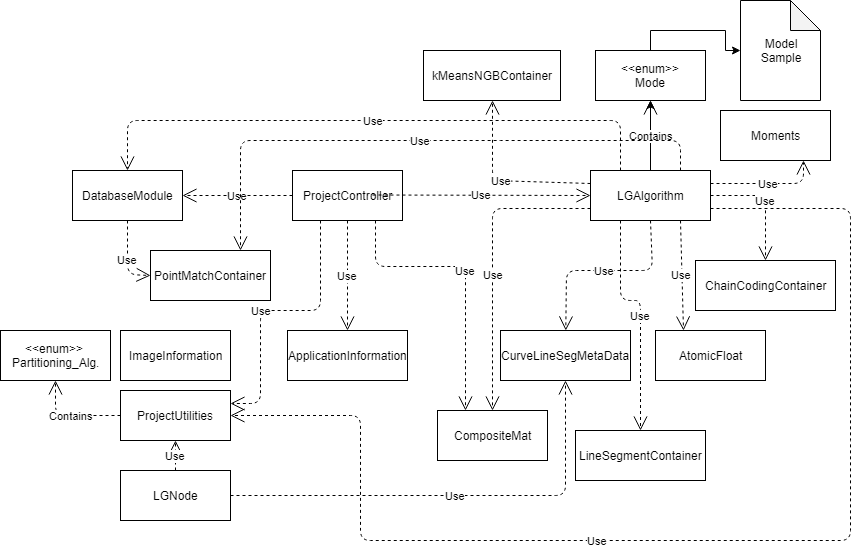

The diagram above was exported from draw.io. Its source (the exported page's mxGraphModel, read from the mxfile embedded in the PNG):
<mxGraphModel dx="1058" dy="808" grid="1" gridSize="10" guides="1" tooltips="1" connect="1" arrows="1" fold="1" page="1" pageScale="1" pageWidth="850" pageHeight="1100" math="0" shadow="0">
  <root>
    <mxCell id="0" />
    <mxCell id="1" parent="0" />
    <mxCell id="dADP-6lDNU-ssOJhSXrI-11" value="ProjectController" style="html=1;" vertex="1" parent="1">
      <mxGeometry x="302" y="300" width="110" height="50" as="geometry" />
    </mxCell>
    <mxCell id="dADP-6lDNU-ssOJhSXrI-12" value="Use" style="endArrow=open;endSize=12;dashed=1;html=1;entryX=0;entryY=0.5;entryDx=0;entryDy=0;" edge="1" parent="1" target="dADP-6lDNU-ssOJhSXrI-13">
      <mxGeometry width="160" relative="1" as="geometry">
        <mxPoint x="382" y="324.5" as="sourcePoint" />
        <mxPoint x="542" y="325" as="targetPoint" />
      </mxGeometry>
    </mxCell>
    <mxCell id="dADP-6lDNU-ssOJhSXrI-28" value="" style="edgeStyle=orthogonalEdgeStyle;rounded=0;orthogonalLoop=1;jettySize=auto;html=1;" edge="1" parent="1" source="dADP-6lDNU-ssOJhSXrI-13" target="dADP-6lDNU-ssOJhSXrI-18">
      <mxGeometry relative="1" as="geometry" />
    </mxCell>
    <mxCell id="dADP-6lDNU-ssOJhSXrI-13" value="LGAlgorithm" style="html=1;" vertex="1" parent="1">
      <mxGeometry x="600" y="300" width="120" height="50" as="geometry" />
    </mxCell>
    <mxCell id="dADP-6lDNU-ssOJhSXrI-16" value="ApplicationInformation" style="html=1;" vertex="1" parent="1">
      <mxGeometry x="297" y="460" width="120" height="50" as="geometry" />
    </mxCell>
    <mxCell id="dADP-6lDNU-ssOJhSXrI-17" value="Use" style="endArrow=open;endSize=12;dashed=1;html=1;exitX=0.5;exitY=1;exitDx=0;exitDy=0;" edge="1" parent="1" source="dADP-6lDNU-ssOJhSXrI-11" target="dADP-6lDNU-ssOJhSXrI-16">
      <mxGeometry width="160" relative="1" as="geometry">
        <mxPoint x="327" y="360" as="sourcePoint" />
        <mxPoint x="462" y="405" as="targetPoint" />
        <Array as="points">
          <mxPoint x="357" y="396" />
        </Array>
      </mxGeometry>
    </mxCell>
    <mxCell id="dADP-6lDNU-ssOJhSXrI-21" value="" style="edgeStyle=orthogonalEdgeStyle;rounded=0;orthogonalLoop=1;jettySize=auto;html=1;exitX=0.5;exitY=0;exitDx=0;exitDy=0;" edge="1" parent="1" source="dADP-6lDNU-ssOJhSXrI-18" target="dADP-6lDNU-ssOJhSXrI-20">
      <mxGeometry relative="1" as="geometry" />
    </mxCell>
    <mxCell id="dADP-6lDNU-ssOJhSXrI-18" value="&amp;lt;&amp;lt;enum&amp;gt;&amp;gt;&lt;br&gt;Mode&lt;br&gt;" style="html=1;" vertex="1" parent="1">
      <mxGeometry x="605" y="180" width="110" height="50" as="geometry" />
    </mxCell>
    <mxCell id="dADP-6lDNU-ssOJhSXrI-19" value="Contains" style="endArrow=open;endSize=12;dashed=1;html=1;entryX=0.5;entryY=1;entryDx=0;entryDy=0;exitX=0.5;exitY=0;exitDx=0;exitDy=0;" edge="1" parent="1" source="dADP-6lDNU-ssOJhSXrI-13" target="dADP-6lDNU-ssOJhSXrI-18">
      <mxGeometry width="160" relative="1" as="geometry">
        <mxPoint x="660" y="270" as="sourcePoint" />
        <mxPoint x="820" y="270.5" as="targetPoint" />
      </mxGeometry>
    </mxCell>
    <mxCell id="dADP-6lDNU-ssOJhSXrI-20" value="Model&lt;br&gt;Sample&lt;br&gt;" style="shape=note;whiteSpace=wrap;html=1;backgroundOutline=1;darkOpacity=0.05;" vertex="1" parent="1">
      <mxGeometry x="750" y="130" width="80" height="100" as="geometry" />
    </mxCell>
    <mxCell id="dADP-6lDNU-ssOJhSXrI-22" value="DatabaseModule" style="html=1;" vertex="1" parent="1">
      <mxGeometry x="82" y="300" width="110" height="50" as="geometry" />
    </mxCell>
    <mxCell id="dADP-6lDNU-ssOJhSXrI-23" value="Use" style="endArrow=open;endSize=12;dashed=1;html=1;exitX=0;exitY=0.5;exitDx=0;exitDy=0;entryX=1;entryY=0.5;entryDx=0;entryDy=0;" edge="1" parent="1" source="dADP-6lDNU-ssOJhSXrI-11" target="dADP-6lDNU-ssOJhSXrI-22">
      <mxGeometry width="160" relative="1" as="geometry">
        <mxPoint x="292" y="320" as="sourcePoint" />
        <mxPoint x="202" y="321" as="targetPoint" />
      </mxGeometry>
    </mxCell>
    <mxCell id="dADP-6lDNU-ssOJhSXrI-31" value="Use" style="endArrow=open;endSize=12;dashed=1;html=1;exitX=0.25;exitY=0;exitDx=0;exitDy=0;entryX=0.5;entryY=0;entryDx=0;entryDy=0;" edge="1" parent="1" source="dADP-6lDNU-ssOJhSXrI-13" target="dADP-6lDNU-ssOJhSXrI-22">
      <mxGeometry width="160" relative="1" as="geometry">
        <mxPoint x="572" y="300" as="sourcePoint" />
        <mxPoint x="122" y="250" as="targetPoint" />
        <Array as="points">
          <mxPoint x="630" y="250" />
          <mxPoint x="137" y="250" />
        </Array>
      </mxGeometry>
    </mxCell>
    <mxCell id="dADP-6lDNU-ssOJhSXrI-35" value="AtomicFloat" style="html=1;" vertex="1" parent="1">
      <mxGeometry x="665" y="460" width="110" height="50" as="geometry" />
    </mxCell>
    <mxCell id="dADP-6lDNU-ssOJhSXrI-36" value="Use" style="endArrow=open;endSize=12;dashed=1;html=1;exitX=0.75;exitY=1;exitDx=0;exitDy=0;entryX=0.25;entryY=0;entryDx=0;entryDy=0;" edge="1" parent="1" source="dADP-6lDNU-ssOJhSXrI-13" target="dADP-6lDNU-ssOJhSXrI-35">
      <mxGeometry width="160" relative="1" as="geometry">
        <mxPoint x="659" y="350" as="sourcePoint" />
        <mxPoint x="659" y="460" as="targetPoint" />
        <Array as="points" />
      </mxGeometry>
    </mxCell>
    <mxCell id="dADP-6lDNU-ssOJhSXrI-37" value="ChainCodingContainer" style="html=1;" vertex="1" parent="1">
      <mxGeometry x="705" y="390" width="140" height="50" as="geometry" />
    </mxCell>
    <mxCell id="dADP-6lDNU-ssOJhSXrI-38" value="Use" style="endArrow=open;endSize=12;dashed=1;html=1;exitX=1;exitY=0.5;exitDx=0;exitDy=0;entryX=0.5;entryY=0;entryDx=0;entryDy=0;" edge="1" parent="1" source="dADP-6lDNU-ssOJhSXrI-13" target="dADP-6lDNU-ssOJhSXrI-37">
      <mxGeometry width="160" relative="1" as="geometry">
        <mxPoint x="715" y="325" as="sourcePoint" />
        <mxPoint x="875" y="325" as="targetPoint" />
        <Array as="points">
          <mxPoint x="775" y="325" />
        </Array>
      </mxGeometry>
    </mxCell>
    <mxCell id="dADP-6lDNU-ssOJhSXrI-39" value="CompositeMat" style="html=1;" vertex="1" parent="1">
      <mxGeometry x="447" y="540" width="110" height="50" as="geometry" />
    </mxCell>
    <mxCell id="dADP-6lDNU-ssOJhSXrI-42" value="Use" style="endArrow=open;endSize=12;dashed=1;html=1;exitX=0;exitY=0.75;exitDx=0;exitDy=0;" edge="1" parent="1" source="dADP-6lDNU-ssOJhSXrI-13" target="dADP-6lDNU-ssOJhSXrI-39">
      <mxGeometry x="0.0912" y="1" width="160" relative="1" as="geometry">
        <mxPoint x="542" y="338" as="sourcePoint" />
        <mxPoint x="513" y="470" as="targetPoint" />
        <Array as="points">
          <mxPoint x="502" y="338" />
        </Array>
        <mxPoint as="offset" />
      </mxGeometry>
    </mxCell>
    <mxCell id="dADP-6lDNU-ssOJhSXrI-43" value="Use" style="endArrow=open;endSize=12;dashed=1;html=1;exitX=0.75;exitY=1;exitDx=0;exitDy=0;entryX=0.25;entryY=0;entryDx=0;entryDy=0;" edge="1" parent="1" source="dADP-6lDNU-ssOJhSXrI-11" target="dADP-6lDNU-ssOJhSXrI-39">
      <mxGeometry width="160" relative="1" as="geometry">
        <mxPoint x="442" y="350" as="sourcePoint" />
        <mxPoint x="462" y="460" as="targetPoint" />
        <Array as="points">
          <mxPoint x="385" y="396" />
          <mxPoint x="475" y="396" />
        </Array>
      </mxGeometry>
    </mxCell>
    <mxCell id="dADP-6lDNU-ssOJhSXrI-45" value="CurveLineSegMetaData" style="html=1;" vertex="1" parent="1">
      <mxGeometry x="510" y="460" width="130" height="50" as="geometry" />
    </mxCell>
    <mxCell id="dADP-6lDNU-ssOJhSXrI-46" value="Use" style="endArrow=open;endSize=12;dashed=1;html=1;exitX=0.5;exitY=1;exitDx=0;exitDy=0;" edge="1" parent="1" source="dADP-6lDNU-ssOJhSXrI-13" target="dADP-6lDNU-ssOJhSXrI-45">
      <mxGeometry width="160" relative="1" as="geometry">
        <mxPoint x="660" y="560" as="sourcePoint" />
        <mxPoint x="662" y="670" as="targetPoint" />
        <Array as="points">
          <mxPoint x="662" y="400" />
          <mxPoint x="576" y="400" />
        </Array>
      </mxGeometry>
    </mxCell>
    <mxCell id="dADP-6lDNU-ssOJhSXrI-48" value="ImageInformation" style="html=1;" vertex="1" parent="1">
      <mxGeometry x="130" y="460" width="110" height="50" as="geometry" />
    </mxCell>
    <mxCell id="dADP-6lDNU-ssOJhSXrI-49" value="LGNode" style="html=1;" vertex="1" parent="1">
      <mxGeometry x="130" y="600" width="110" height="50" as="geometry" />
    </mxCell>
    <mxCell id="dADP-6lDNU-ssOJhSXrI-50" value="Use" style="endArrow=open;endSize=12;dashed=1;html=1;exitX=1;exitY=0.5;exitDx=0;exitDy=0;entryX=0.5;entryY=1;entryDx=0;entryDy=0;" edge="1" parent="1" source="dADP-6lDNU-ssOJhSXrI-49" target="dADP-6lDNU-ssOJhSXrI-45">
      <mxGeometry width="160" relative="1" as="geometry">
        <mxPoint x="199" y="634.5" as="sourcePoint" />
        <mxPoint x="610" y="635" as="targetPoint" />
        <Array as="points">
          <mxPoint x="575" y="625" />
        </Array>
      </mxGeometry>
    </mxCell>
    <mxCell id="dADP-6lDNU-ssOJhSXrI-51" value="kMeansNGBContainer" style="html=1;" vertex="1" parent="1">
      <mxGeometry x="433" y="180" width="137" height="50" as="geometry" />
    </mxCell>
    <mxCell id="dADP-6lDNU-ssOJhSXrI-52" value="Use" style="endArrow=open;endSize=12;dashed=1;html=1;exitX=0;exitY=0.25;exitDx=0;exitDy=0;entryX=0.5;entryY=1;entryDx=0;entryDy=0;" edge="1" parent="1" source="dADP-6lDNU-ssOJhSXrI-13" target="dADP-6lDNU-ssOJhSXrI-51">
      <mxGeometry width="160" relative="1" as="geometry">
        <mxPoint x="527" y="290" as="sourcePoint" />
        <mxPoint x="417" y="290" as="targetPoint" />
        <Array as="points">
          <mxPoint x="502" y="310" />
          <mxPoint x="502" y="270" />
        </Array>
        <mxPoint as="offset" />
      </mxGeometry>
    </mxCell>
    <mxCell id="dADP-6lDNU-ssOJhSXrI-53" value="LineSegmentContainer" style="html=1;" vertex="1" parent="1">
      <mxGeometry x="585" y="560" width="130" height="50" as="geometry" />
    </mxCell>
    <mxCell id="dADP-6lDNU-ssOJhSXrI-54" value="Use" style="endArrow=open;endSize=12;dashed=1;html=1;exitX=0.25;exitY=1;exitDx=0;exitDy=0;" edge="1" parent="1" source="dADP-6lDNU-ssOJhSXrI-13" target="dADP-6lDNU-ssOJhSXrI-53">
      <mxGeometry width="160" relative="1" as="geometry">
        <mxPoint x="640" y="370" as="sourcePoint" />
        <mxPoint x="633" y="450" as="targetPoint" />
        <Array as="points">
          <mxPoint x="630" y="430" />
          <mxPoint x="650" y="430" />
        </Array>
      </mxGeometry>
    </mxCell>
    <mxCell id="dADP-6lDNU-ssOJhSXrI-55" value="Moments" style="html=1;" vertex="1" parent="1">
      <mxGeometry x="730" y="240" width="110" height="50" as="geometry" />
    </mxCell>
    <mxCell id="dADP-6lDNU-ssOJhSXrI-56" value="Use" style="endArrow=open;endSize=12;dashed=1;html=1;exitX=1;exitY=0.25;exitDx=0;exitDy=0;" edge="1" parent="1" source="dADP-6lDNU-ssOJhSXrI-13">
      <mxGeometry width="160" relative="1" as="geometry">
        <mxPoint x="670" y="264.5" as="sourcePoint" />
        <mxPoint x="813" y="290" as="targetPoint" />
        <Array as="points">
          <mxPoint x="813" y="313" />
        </Array>
      </mxGeometry>
    </mxCell>
    <mxCell id="dADP-6lDNU-ssOJhSXrI-57" value="PointMatchContainer" style="html=1;" vertex="1" parent="1">
      <mxGeometry x="160" y="380" width="120" height="50" as="geometry" />
    </mxCell>
    <mxCell id="dADP-6lDNU-ssOJhSXrI-58" value="Use" style="endArrow=open;endSize=12;dashed=1;html=1;exitX=0.5;exitY=1;exitDx=0;exitDy=0;entryX=0;entryY=0.5;entryDx=0;entryDy=0;" edge="1" parent="1" source="dADP-6lDNU-ssOJhSXrI-22" target="dADP-6lDNU-ssOJhSXrI-57">
      <mxGeometry width="160" relative="1" as="geometry">
        <mxPoint x="80" y="350" as="sourcePoint" />
        <mxPoint x="80" y="460" as="targetPoint" />
        <Array as="points">
          <mxPoint x="137" y="404" />
        </Array>
      </mxGeometry>
    </mxCell>
    <mxCell id="dADP-6lDNU-ssOJhSXrI-59" value="Use" style="endArrow=open;endSize=12;dashed=1;html=1;exitX=0.75;exitY=0;exitDx=0;exitDy=0;entryX=0.75;entryY=0;entryDx=0;entryDy=0;" edge="1" parent="1" source="dADP-6lDNU-ssOJhSXrI-13" target="dADP-6lDNU-ssOJhSXrI-57">
      <mxGeometry width="160" relative="1" as="geometry">
        <mxPoint x="606" y="288" as="sourcePoint" />
        <mxPoint x="240" y="270" as="targetPoint" />
        <Array as="points">
          <mxPoint x="690" y="270" />
          <mxPoint x="520" y="270" />
          <mxPoint x="250" y="270" />
        </Array>
        <mxPoint as="offset" />
      </mxGeometry>
    </mxCell>
    <mxCell id="dADP-6lDNU-ssOJhSXrI-60" value="ProjectUtilities" style="html=1;" vertex="1" parent="1">
      <mxGeometry x="130" y="520" width="110" height="50" as="geometry" />
    </mxCell>
    <mxCell id="dADP-6lDNU-ssOJhSXrI-62" value="Use" style="endArrow=open;endSize=12;dashed=1;html=1;exitX=1;exitY=0.75;exitDx=0;exitDy=0;entryX=1;entryY=0.5;entryDx=0;entryDy=0;" edge="1" parent="1" source="dADP-6lDNU-ssOJhSXrI-13" target="dADP-6lDNU-ssOJhSXrI-60">
      <mxGeometry x="0.1913" width="160" relative="1" as="geometry">
        <mxPoint x="700" y="360" as="sourcePoint" />
        <mxPoint x="370" y="540" as="targetPoint" />
        <Array as="points">
          <mxPoint x="860" y="338" />
          <mxPoint x="860" y="580" />
          <mxPoint x="860" y="670" />
          <mxPoint x="370" y="670" />
          <mxPoint x="370" y="545" />
        </Array>
        <mxPoint as="offset" />
      </mxGeometry>
    </mxCell>
    <mxCell id="dADP-6lDNU-ssOJhSXrI-63" value="Use" style="endArrow=open;endSize=12;dashed=1;html=1;exitX=0.5;exitY=0;exitDx=0;exitDy=0;entryX=0.5;entryY=1;entryDx=0;entryDy=0;" edge="1" parent="1" source="dADP-6lDNU-ssOJhSXrI-49" target="dADP-6lDNU-ssOJhSXrI-60">
      <mxGeometry width="160" relative="1" as="geometry">
        <mxPoint x="80" y="535" as="sourcePoint" />
        <mxPoint x="80" y="581" as="targetPoint" />
      </mxGeometry>
    </mxCell>
    <mxCell id="dADP-6lDNU-ssOJhSXrI-64" value="Use" style="endArrow=open;endSize=12;dashed=1;html=1;exitX=0.25;exitY=1;exitDx=0;exitDy=0;entryX=1;entryY=0.25;entryDx=0;entryDy=0;" edge="1" parent="1" source="dADP-6lDNU-ssOJhSXrI-11" target="dADP-6lDNU-ssOJhSXrI-60">
      <mxGeometry x="0.0909" width="160" relative="1" as="geometry">
        <mxPoint x="330" y="350" as="sourcePoint" />
        <mxPoint x="250" y="520" as="targetPoint" />
        <Array as="points">
          <mxPoint x="330" y="440" />
          <mxPoint x="270" y="440" />
          <mxPoint x="270" y="533" />
        </Array>
        <mxPoint as="offset" />
      </mxGeometry>
    </mxCell>
    <mxCell id="dADP-6lDNU-ssOJhSXrI-66" value="&amp;lt;&amp;lt;enum&amp;gt;&amp;gt; &lt;br&gt;Partitioning_Alg." style="html=1;" vertex="1" parent="1">
      <mxGeometry x="10" y="460" width="110" height="50" as="geometry" />
    </mxCell>
    <mxCell id="dADP-6lDNU-ssOJhSXrI-67" value="Contains" style="endArrow=open;endSize=12;dashed=1;html=1;exitX=0;exitY=0.5;exitDx=0;exitDy=0;entryX=0.5;entryY=1;entryDx=0;entryDy=0;" edge="1" parent="1" source="dADP-6lDNU-ssOJhSXrI-60" target="dADP-6lDNU-ssOJhSXrI-66">
      <mxGeometry width="160" relative="1" as="geometry">
        <mxPoint x="131" y="565" as="sourcePoint" />
        <mxPoint x="33" y="482" as="targetPoint" />
        <Array as="points">
          <mxPoint x="65" y="545" />
        </Array>
        <mxPoint as="offset" />
      </mxGeometry>
    </mxCell>
  </root>
</mxGraphModel>